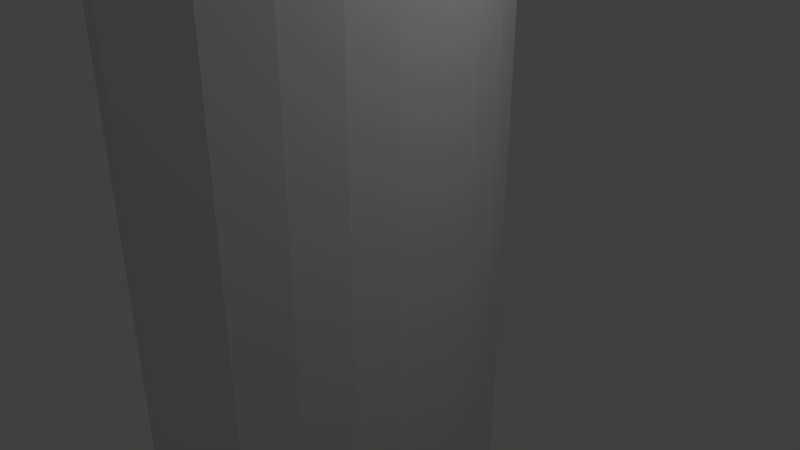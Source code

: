 # Source: Shield.blend  (saved by Blender 2.78.0; exported with 4.5.12 LTS)
import bpy
from mathutils import Matrix  # noqa: F401  (used for matrix-valued properties, if any)

bpy.ops.wm.read_factory_settings(use_empty=True)
scene = bpy.context.scene
scene.name = 'Scene'

# ---- collections
col_collection_1 = bpy.data.collections.new('Collection 1'); scene.collection.children.link(col_collection_1)

# ---- world
world_world = bpy.data.worlds.new('World'); scene.world = world_world
world_world.color = (0.05088, 0.05088, 0.05088)
world_world.use_sun_shadow = False
world_world.sun_shadow_jitter_overblur = 0.0
world_world.cycles.sampling_method = 'MANUAL'

# ---- cameras
cam_camera = bpy.data.cameras.new('Camera')
cam_camera.clip_end = 100.0
cam_camera.lens = 35.0
cam_camera.sensor_width = 32.0
cam_camera.sensor_height = 18.0
cam_camera.ortho_scale = 7.314
cam_camera.dof.focus_distance = 0.0
cam_camera.dof.aperture_fstop = 128.0

# ---- lights
light_lamp = bpy.data.lights.new('Lamp', 'POINT')
light_lamp.transmission_factor = 0.0
light_lamp.cutoff_distance = 30.0
light_lamp.energy = 100.0
light_lamp.shadow_buffer_clip_start = 1.001
light_lamp.shadow_soft_size = 0.1
light_lamp.shadow_maximum_resolution = 0.006
light_lamp.use_absolute_resolution = True

# ---- meshes
me_cube_001 = bpy.data.meshes.new('Cube.001')
me_cube_001.from_pydata([(-0.5758, -3.0, -4.871), (-0.5758, -3.0, 4.765), (-0.5758, 3.0, -4.871), (-0.5758, 3.0, 4.765), (-0.3758, -3.0, -4.871), (-0.3758, -3.0, 4.765), (-0.3758, 3.0, -4.871), (-0.3758, 3.0, 4.765), (0.08363, 2.333, -5.2), (0.4234, 1.667, -5.2), (0.6433, 1.0, -5.2), (0.73, 0.3333, -5.2), (0.73, -0.3333, -5.2), (0.6433, -1.0, -5.2), (0.4234, -1.667, -5.2), (0.08363, -2.333, -5.2), (0.08363, -2.333, 5.2), (0.4234, -1.667, 5.2), (0.6433, -1.0, 5.2), (0.73, -0.3333, 5.2), (0.73, 0.3333, 5.2), (0.6433, 1.0, 5.2), (0.4234, 1.667, 5.2), (0.08363, 2.333, 5.2), (0.2836, -2.333, -5.2), (0.6234, -1.667, -5.2), (0.8433, -1.0, -5.2), (0.93, -0.3333, -5.2), (0.93, 0.3333, -5.2), (0.8433, 1.0, -5.2), (0.6234, 1.667, -5.2), (0.2836, 2.333, -5.2), (0.2836, 2.333, 5.2), (0.6234, 1.667, 5.2), (0.8433, 1.0, 5.2), (0.93, 0.3333, 5.2), (0.93, -0.3333, 5.2), (0.8433, -1.0, 5.2), (0.6234, -1.667, 5.2), (0.2836, -2.333, 5.2)], [], [(8, 23, 3, 2), (2, 3, 7, 6), (24, 39, 5, 4), (4, 5, 1, 0), (15, 24, 4, 0), (39, 16, 1, 5), (7, 3, 23, 32), (32, 23, 22, 33), (33, 22, 21, 34), (34, 21, 20, 35), (35, 20, 19, 36), (36, 19, 18, 37), (37, 18, 17, 38), (38, 17, 16, 39), (2, 6, 31, 8), (8, 31, 30, 9), (9, 30, 29, 10), (10, 29, 28, 11), (11, 28, 27, 12), (12, 27, 26, 13), (13, 26, 25, 14), (14, 25, 24, 15), (6, 7, 32, 31), (31, 32, 33, 30), (30, 33, 34, 29), (29, 34, 35, 28), (28, 35, 36, 27), (27, 36, 37, 26), (26, 37, 38, 25), (25, 38, 39, 24), (0, 1, 16, 15), (15, 16, 17, 14), (14, 17, 18, 13), (13, 18, 19, 12), (12, 19, 20, 11), (11, 20, 21, 10), (10, 21, 22, 9), (9, 22, 23, 8)])
me_cube_001.use_remesh_preserve_volume = False
me_cube_001.use_remesh_preserve_attributes = False
me_cube_001.use_mirror_vertex_groups = False
me_cube_001.update()

# ---- objects
ob_cube_001 = bpy.data.objects.new('Cube.001', me_cube_001)
ob_lamp = bpy.data.objects.new('Lamp', light_lamp)
ob_camera = bpy.data.objects.new('Camera', cam_camera)

# ---- transforms, parenting, visibility, modifiers, constraints
ob_cube_001.location = (0.0, 0.0, 0.0)
ob_cube_001.lineart.crease_threshold = 0.0
ob_lamp.location = (4.076, 1.005, 5.904)
ob_lamp.rotation_euler = (0.6503, 0.05522, 1.866)
ob_lamp.lock_rotations_4d = False
ob_lamp.empty_display_type = 'ARROWS'
ob_lamp.color = (0.0, 0.0, 0.0, 0.0)
ob_lamp.lineart.crease_threshold = 0.0
ob_camera.location = (7.481, -6.508, 5.344)
ob_camera.rotation_euler = (1.109, 0.0, 0.8149)
ob_camera.lock_rotations_4d = False
ob_camera.empty_display_type = 'ARROWS'
ob_camera.color = (0.0, 0.0, 0.0, 0.0)
ob_camera.display_type = 'WIRE'
ob_camera.lineart.crease_threshold = 0.0

# ---- collection membership
col_collection_1.objects.link(ob_cube_001)
col_collection_1.objects.link(ob_lamp)
col_collection_1.objects.link(ob_camera)

# ---- scene / render settings (as saved in the file)
scene.camera = ob_camera
scene.frame_start = 1; scene.frame_end = 250; scene.frame_set(1)
scene.render.engine = 'BLENDER_EEVEE_NEXT'
scene.render.resolution_percentage = 50
scene.render.dither_intensity = 0.0
scene.cycles.use_denoising = False
scene.cycles.samples = 128
scene.cycles.sampling_pattern = 'TABULATED_SOBOL'
scene.cycles.light_sampling_threshold = 0.0
scene.cycles.use_adaptive_sampling = False
scene.cycles.use_light_tree = False
scene.cycles.blur_glossy = 0.0
scene.cycles.sample_clamp_indirect = 0.0
scene.view_settings.view_transform = 'Standard'
bpy.context.view_layer.update()
